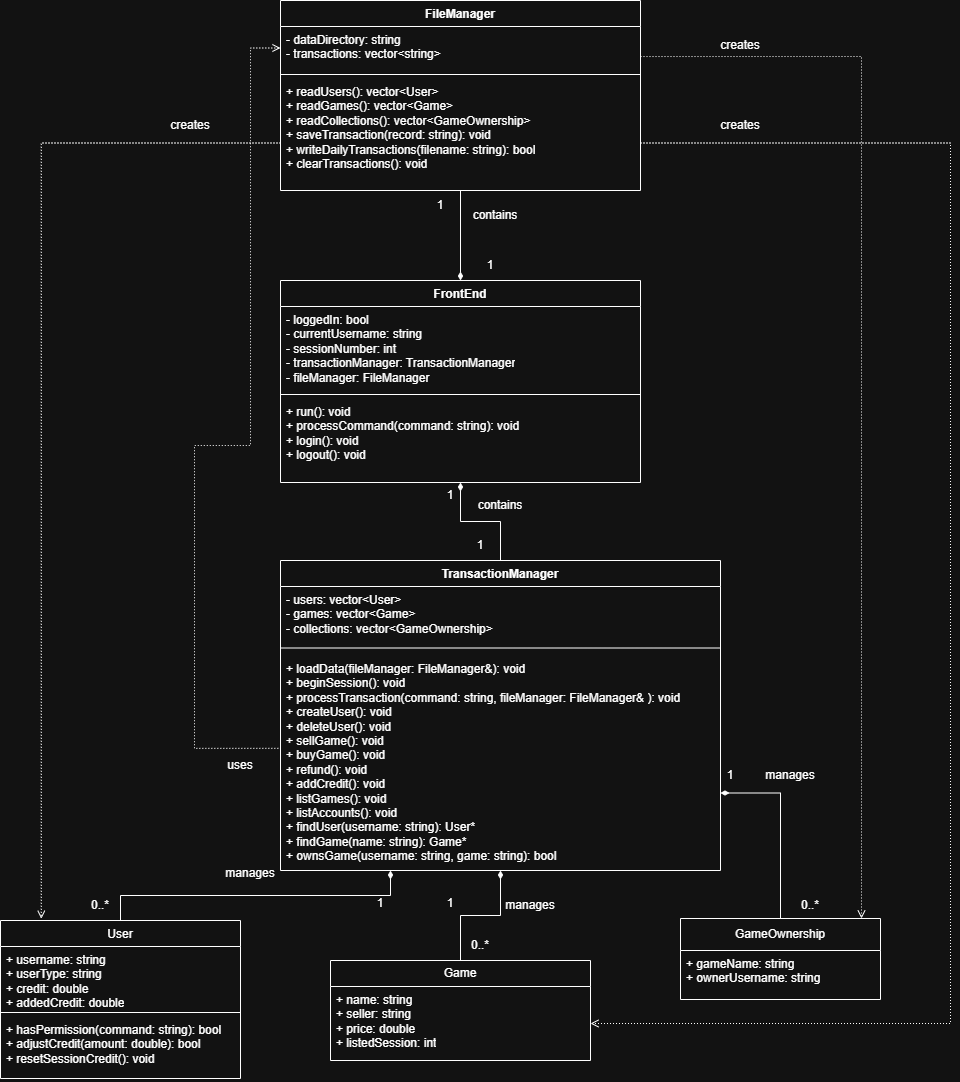

The diagram above was exported from draw.io. Its source (the exported page's mxGraphModel, read from the mxfile embedded in the PNG):
<mxGraphModel dx="2616" dy="1124" grid="1" gridSize="10" guides="1" tooltips="1" connect="1" arrows="1" fold="1" page="1" pageScale="1" pageWidth="850" pageHeight="1100" math="0" shadow="0">
  <root>
    <mxCell id="0" />
    <mxCell id="1" parent="0" />
    <mxCell id="S-OOlPlYO89u-2Cky2LA-1" parent="1" style="swimlane;fontStyle=1;align=center;verticalAlign=top;childLayout=stackLayout;horizontal=1;startSize=26;horizontalStack=0;resizeParent=1;resizeParentMax=0;resizeLast=0;collapsible=1;marginBottom=0;whiteSpace=wrap;html=1;" value="FrontEnd" vertex="1">
      <mxGeometry height="202" width="360" x="240" y="320" as="geometry" />
    </mxCell>
    <mxCell id="S-OOlPlYO89u-2Cky2LA-2" parent="S-OOlPlYO89u-2Cky2LA-1" style="text;strokeColor=none;fillColor=none;align=left;verticalAlign=top;spacingLeft=4;spacingRight=4;overflow=hidden;rotatable=0;points=[[0,0.5],[1,0.5]];portConstraint=eastwest;whiteSpace=wrap;html=1;" value="&lt;div&gt;- loggedIn: bool&lt;/div&gt;&lt;div&gt;- currentUsername: string&lt;/div&gt;&lt;div&gt;- sessionNumber: int&lt;/div&gt;&lt;div&gt;- transactionManager: TransactionManager&lt;/div&gt;&lt;div&gt;- fileManager: FileManager&lt;/div&gt;" vertex="1">
      <mxGeometry height="84" width="360" y="26" as="geometry" />
    </mxCell>
    <mxCell id="S-OOlPlYO89u-2Cky2LA-3" parent="S-OOlPlYO89u-2Cky2LA-1" style="line;strokeWidth=1;fillColor=none;align=left;verticalAlign=middle;spacingTop=-1;spacingLeft=3;spacingRight=3;rotatable=0;labelPosition=right;points=[];portConstraint=eastwest;strokeColor=inherit;" value="" vertex="1">
      <mxGeometry height="8" width="360" y="110" as="geometry" />
    </mxCell>
    <mxCell id="S-OOlPlYO89u-2Cky2LA-4" parent="S-OOlPlYO89u-2Cky2LA-1" style="text;strokeColor=none;fillColor=none;align=left;verticalAlign=top;spacingLeft=4;spacingRight=4;overflow=hidden;rotatable=0;points=[[0,0.5],[1,0.5]];portConstraint=eastwest;whiteSpace=wrap;html=1;" value="&lt;div&gt;+ run(): void&lt;/div&gt;&lt;div&gt;+ processCommand(command: string): void&lt;/div&gt;&lt;div&gt;+ login(): void&lt;/div&gt;&lt;div&gt;+ logout(): void&lt;/div&gt;" vertex="1">
      <mxGeometry height="84" width="360" y="118" as="geometry" />
    </mxCell>
    <mxCell id="VLpYa60ZY56VJ62z0hQ5-48" edge="1" parent="1" source="S-OOlPlYO89u-2Cky2LA-22" style="edgeStyle=orthogonalEdgeStyle;rounded=0;orthogonalLoop=1;jettySize=auto;html=1;exitX=0.25;exitY=1;exitDx=0;exitDy=0;entryX=0.5;entryY=0;entryDx=0;entryDy=0;startArrow=diamondThin;startFill=1;endArrow=none;endFill=0;" target="VLpYa60ZY56VJ62z0hQ5-1">
      <mxGeometry relative="1" as="geometry" />
    </mxCell>
    <mxCell id="VLpYa60ZY56VJ62z0hQ5-49" edge="1" parent="1" source="S-OOlPlYO89u-2Cky2LA-22" style="edgeStyle=orthogonalEdgeStyle;rounded=0;orthogonalLoop=1;jettySize=auto;html=1;exitX=0.5;exitY=1;exitDx=0;exitDy=0;entryX=0.5;entryY=0;entryDx=0;entryDy=0;startArrow=diamondThin;startFill=1;endArrow=none;endFill=0;" target="VLpYa60ZY56VJ62z0hQ5-9">
      <mxGeometry relative="1" as="geometry" />
    </mxCell>
    <mxCell id="VLpYa60ZY56VJ62z0hQ5-50" edge="1" parent="1" source="S-OOlPlYO89u-2Cky2LA-22" style="edgeStyle=orthogonalEdgeStyle;rounded=0;orthogonalLoop=1;jettySize=auto;html=1;exitX=1;exitY=0.75;exitDx=0;exitDy=0;entryX=0.5;entryY=0;entryDx=0;entryDy=0;startArrow=diamondThin;startFill=1;endArrow=none;endFill=0;" target="VLpYa60ZY56VJ62z0hQ5-28">
      <mxGeometry relative="1" as="geometry" />
    </mxCell>
    <mxCell id="S-OOlPlYO89u-2Cky2LA-22" parent="1" style="swimlane;fontStyle=1;align=center;verticalAlign=top;childLayout=stackLayout;horizontal=1;startSize=26;horizontalStack=0;resizeParent=1;resizeParentMax=0;resizeLast=0;collapsible=1;marginBottom=0;whiteSpace=wrap;html=1;" value="TransactionManager" vertex="1">
      <mxGeometry height="310" width="440" x="240" y="600" as="geometry" />
    </mxCell>
    <mxCell id="S-OOlPlYO89u-2Cky2LA-23" parent="S-OOlPlYO89u-2Cky2LA-22" style="text;strokeColor=none;fillColor=none;align=left;verticalAlign=top;spacingLeft=4;spacingRight=4;overflow=hidden;rotatable=0;points=[[0,0.5],[1,0.5]];portConstraint=eastwest;whiteSpace=wrap;html=1;" value="&lt;div&gt;- users: vector&amp;lt;User&amp;gt;&lt;/div&gt;&lt;div&gt;- games: vector&amp;lt;Game&amp;gt;&lt;/div&gt;&lt;div&gt;- collections: vector&amp;lt;GameOwnership&amp;gt;&lt;/div&gt;" vertex="1">
      <mxGeometry height="54" width="440" y="26" as="geometry" />
    </mxCell>
    <mxCell id="S-OOlPlYO89u-2Cky2LA-24" parent="S-OOlPlYO89u-2Cky2LA-22" style="line;strokeWidth=1;fillColor=none;align=left;verticalAlign=middle;spacingTop=-1;spacingLeft=3;spacingRight=3;rotatable=0;labelPosition=right;points=[];portConstraint=eastwest;strokeColor=inherit;" value="" vertex="1">
      <mxGeometry height="15" width="440" y="80" as="geometry" />
    </mxCell>
    <mxCell id="S-OOlPlYO89u-2Cky2LA-25" parent="S-OOlPlYO89u-2Cky2LA-22" style="text;strokeColor=none;fillColor=none;align=left;verticalAlign=top;spacingLeft=4;spacingRight=4;overflow=hidden;rotatable=0;points=[[0,0.5],[1,0.5]];portConstraint=eastwest;whiteSpace=wrap;html=1;" value="&lt;div&gt;&lt;span style=&quot;background-color: transparent; color: light-dark(rgb(0, 0, 0), rgb(255, 255, 255));&quot;&gt;+ &lt;/span&gt;&lt;span style=&quot;background-color: transparent; color: light-dark(rgb(0, 0, 0), rgb(255, 255, 255));&quot;&gt;loadData(fileManager: &lt;/span&gt;&lt;span style=&quot;background-color: transparent; color: light-dark(rgb(0, 0, 0), rgb(255, 255, 255));&quot;&gt;FileManager&amp;amp;): &lt;/span&gt;&lt;span style=&quot;background-color: transparent; color: light-dark(rgb(0, 0, 0), rgb(255, 255, 255));&quot;&gt;void&lt;/span&gt;&lt;/div&gt;&lt;div&gt;&lt;span style=&quot;background-color: transparent; color: light-dark(rgb(0, 0, 0), rgb(255, 255, 255));&quot;&gt;+ beginSession(): void&lt;/span&gt;&lt;/div&gt;&lt;div&gt;+ processTransaction(command: string,&amp;nbsp;&lt;span style=&quot;background-color: transparent; color: light-dark(rgb(0, 0, 0), rgb(255, 255, 255));&quot;&gt;fileManager: &lt;/span&gt;&lt;span style=&quot;background-color: transparent; color: light-dark(rgb(0, 0, 0), rgb(255, 255, 255));&quot;&gt;FileManager&amp;amp;&lt;/span&gt;&lt;span style=&quot;background-color: transparent; color: light-dark(#000000, var(--ge-light-color, #ffffff));&quot;&gt;&amp;nbsp;): void&lt;/span&gt;&lt;/div&gt;&lt;div&gt;+ createUser(): void&lt;/div&gt;&lt;div&gt;+ deleteUser(): void&lt;/div&gt;&lt;div&gt;+ sellGame(): void&lt;/div&gt;&lt;div&gt;+ buyGame(): void&lt;/div&gt;&lt;div&gt;+ refund(): void&lt;/div&gt;&lt;div&gt;+ addCredit(): void&lt;/div&gt;&lt;div&gt;&lt;div&gt;+ listGames(): void&lt;/div&gt;&lt;div&gt;+ listAccounts(): void&lt;/div&gt;&lt;/div&gt;&lt;div&gt;+ findUser(username: string): User*&lt;/div&gt;&lt;div&gt;+ findGame(name: string): Game*&lt;/div&gt;&lt;div&gt;+ ownsGame(username: string, game: string): bool&lt;/div&gt;" vertex="1">
      <mxGeometry height="215" width="440" y="95" as="geometry" />
    </mxCell>
    <mxCell id="VLpYa60ZY56VJ62z0hQ5-40" edge="1" parent="1" source="S-OOlPlYO89u-2Cky2LA-26" style="edgeStyle=orthogonalEdgeStyle;rounded=0;orthogonalLoop=1;jettySize=auto;html=1;exitX=0.5;exitY=1;exitDx=0;exitDy=0;entryX=0.5;entryY=0;entryDx=0;entryDy=0;endArrow=diamondThin;endFill=1;" target="S-OOlPlYO89u-2Cky2LA-1">
      <mxGeometry relative="1" as="geometry" />
    </mxCell>
    <mxCell id="VLpYa60ZY56VJ62z0hQ5-68" edge="1" parent="1" source="S-OOlPlYO89u-2Cky2LA-26" style="edgeStyle=orthogonalEdgeStyle;rounded=0;orthogonalLoop=1;jettySize=auto;html=1;exitX=1;exitY=0.75;exitDx=0;exitDy=0;entryX=1;entryY=0.5;entryDx=0;entryDy=0;dashed=1;dashPattern=1 2;endArrow=open;endFill=0;" target="VLpYa60ZY56VJ62z0hQ5-10">
      <mxGeometry relative="1" x="-0.0005" as="geometry">
        <Array as="points">
          <mxPoint x="910" y="182.5" />
          <mxPoint x="910" y="1063" />
        </Array>
      </mxGeometry>
    </mxCell>
    <mxCell id="VLpYa60ZY56VJ62z0hQ5-75" edge="1" parent="1" source="S-OOlPlYO89u-2Cky2LA-26" style="edgeStyle=orthogonalEdgeStyle;rounded=0;orthogonalLoop=1;jettySize=auto;html=1;exitX=0;exitY=0.25;exitDx=0;exitDy=0;libavoidRouting=1;entryX=0;entryY=0.432;entryDx=0;entryDy=0;entryPerimeter=0;dashed=1;dashPattern=1 2;endArrow=none;endFill=0;startArrow=open;startFill=0;" target="S-OOlPlYO89u-2Cky2LA-25">
      <mxGeometry relative="1" x="0.0019" as="geometry">
        <Array as="points">
          <mxPoint x="210" y="88" />
          <mxPoint x="210" y="485" />
          <mxPoint x="154" y="485" />
          <mxPoint x="154" y="788" />
        </Array>
        <mxPoint x="200" y="790" as="targetPoint" />
      </mxGeometry>
    </mxCell>
    <mxCell id="S-OOlPlYO89u-2Cky2LA-26" parent="1" style="swimlane;fontStyle=1;align=center;verticalAlign=top;childLayout=stackLayout;horizontal=1;startSize=26;horizontalStack=0;resizeParent=1;resizeParentMax=0;resizeLast=0;collapsible=1;marginBottom=0;whiteSpace=wrap;html=1;" value="FileManager" vertex="1">
      <mxGeometry height="190" width="360" x="240" y="40" as="geometry" />
    </mxCell>
    <mxCell id="S-OOlPlYO89u-2Cky2LA-27" parent="S-OOlPlYO89u-2Cky2LA-26" style="text;strokeColor=none;fillColor=none;align=left;verticalAlign=top;spacingLeft=4;spacingRight=4;overflow=hidden;rotatable=0;points=[[0,0.5],[1,0.5]];portConstraint=eastwest;whiteSpace=wrap;html=1;" value="&lt;div&gt;- dataDirectory: string&lt;/div&gt;&lt;div&gt;- transactions: vector&amp;lt;string&amp;gt;&lt;/div&gt;" vertex="1">
      <mxGeometry height="44" width="360" y="26" as="geometry" />
    </mxCell>
    <mxCell id="S-OOlPlYO89u-2Cky2LA-28" parent="S-OOlPlYO89u-2Cky2LA-26" style="line;strokeWidth=1;fillColor=none;align=left;verticalAlign=middle;spacingTop=-1;spacingLeft=3;spacingRight=3;rotatable=0;labelPosition=right;points=[];portConstraint=eastwest;strokeColor=inherit;" value="" vertex="1">
      <mxGeometry height="8" width="360" y="70" as="geometry" />
    </mxCell>
    <mxCell id="S-OOlPlYO89u-2Cky2LA-29" parent="S-OOlPlYO89u-2Cky2LA-26" style="text;strokeColor=none;fillColor=none;align=left;verticalAlign=top;spacingLeft=4;spacingRight=4;overflow=hidden;rotatable=0;points=[[0,0.5],[1,0.5]];portConstraint=eastwest;whiteSpace=wrap;html=1;" value="&lt;div&gt;+ readUsers(): vector&amp;lt;User&amp;gt;&lt;/div&gt;&lt;div&gt;+ readGames(): vector&amp;lt;Game&amp;gt;&lt;/div&gt;&lt;div&gt;+ readCollections(): vector&amp;lt;GameOwnership&amp;gt;&lt;/div&gt;&lt;div&gt;+ saveTransaction(record: string): void&lt;/div&gt;&lt;div&gt;+ writeDailyTransactions(filename: string): bool&lt;/div&gt;&lt;div&gt;+ clearTransactions(): void&lt;/div&gt;" vertex="1">
      <mxGeometry height="112" width="360" y="78" as="geometry" />
    </mxCell>
    <mxCell id="VLpYa60ZY56VJ62z0hQ5-1" parent="1" style="swimlane;fontStyle=1;align=center;verticalAlign=top;childLayout=stackLayout;horizontal=1;startSize=26;horizontalStack=0;resizeParent=1;resizeParentMax=0;resizeLast=0;collapsible=1;marginBottom=0;whiteSpace=wrap;html=1;" value="&lt;span style=&quot;font-weight: normal;&quot;&gt;User&lt;/span&gt;" vertex="1">
      <mxGeometry height="158" width="240" x="-40" y="960" as="geometry" />
    </mxCell>
    <mxCell id="VLpYa60ZY56VJ62z0hQ5-2" parent="VLpYa60ZY56VJ62z0hQ5-1" style="text;strokeColor=none;fillColor=none;align=left;verticalAlign=top;spacingLeft=4;spacingRight=4;overflow=hidden;rotatable=0;points=[[0,0.5],[1,0.5]];portConstraint=eastwest;whiteSpace=wrap;html=1;" value="&lt;div&gt;+ username: string&lt;/div&gt;&lt;div&gt;+ userType: string&lt;/div&gt;&lt;div&gt;+ credit: double&lt;/div&gt;&lt;div&gt;+ addedCredit: double&lt;/div&gt;" vertex="1">
      <mxGeometry height="62" width="240" y="26" as="geometry" />
    </mxCell>
    <mxCell id="VLpYa60ZY56VJ62z0hQ5-3" parent="VLpYa60ZY56VJ62z0hQ5-1" style="line;strokeWidth=1;fillColor=none;align=left;verticalAlign=middle;spacingTop=-1;spacingLeft=3;spacingRight=3;rotatable=0;labelPosition=right;points=[];portConstraint=eastwest;strokeColor=inherit;" value="" vertex="1">
      <mxGeometry height="8" width="240" y="88" as="geometry" />
    </mxCell>
    <mxCell id="VLpYa60ZY56VJ62z0hQ5-4" parent="VLpYa60ZY56VJ62z0hQ5-1" style="text;strokeColor=none;fillColor=none;align=left;verticalAlign=top;spacingLeft=4;spacingRight=4;overflow=hidden;rotatable=0;points=[[0,0.5],[1,0.5]];portConstraint=eastwest;whiteSpace=wrap;html=1;" value="&lt;div&gt;+ hasPermission(command: string): bool&lt;/div&gt;&lt;div&gt;+ adjustCredit(amount: double): bool&lt;/div&gt;&lt;div&gt;+ resetSessionCredit(): void&lt;/div&gt;" vertex="1">
      <mxGeometry height="62" width="240" y="96" as="geometry" />
    </mxCell>
    <mxCell id="VLpYa60ZY56VJ62z0hQ5-9" parent="1" style="swimlane;fontStyle=0;childLayout=stackLayout;horizontal=1;startSize=26;fillColor=none;horizontalStack=0;resizeParent=1;resizeParentMax=0;resizeLast=0;collapsible=1;marginBottom=0;whiteSpace=wrap;html=1;" value="Game" vertex="1">
      <mxGeometry height="100" width="260" x="290" y="1000" as="geometry" />
    </mxCell>
    <mxCell id="VLpYa60ZY56VJ62z0hQ5-10" parent="VLpYa60ZY56VJ62z0hQ5-9" style="text;strokeColor=none;fillColor=none;align=left;verticalAlign=top;spacingLeft=4;spacingRight=4;overflow=hidden;rotatable=0;points=[[0,0.5],[1,0.5]];portConstraint=eastwest;whiteSpace=wrap;html=1;" value="&lt;div&gt;+ name: string&lt;/div&gt;&lt;div&gt;+ seller: string&lt;/div&gt;&lt;div&gt;+ price: double&lt;/div&gt;&lt;div&gt;+ listedSession: int&lt;/div&gt;" vertex="1">
      <mxGeometry height="74" width="260" y="26" as="geometry" />
    </mxCell>
    <mxCell id="VLpYa60ZY56VJ62z0hQ5-28" parent="1" style="swimlane;fontStyle=0;childLayout=stackLayout;horizontal=1;startSize=32;fillColor=none;horizontalStack=0;resizeParent=1;resizeParentMax=0;resizeLast=0;collapsible=1;marginBottom=0;whiteSpace=wrap;html=1;" value="&lt;div&gt;&lt;span style=&quot;background-color: transparent; color: light-dark(#000000, var(--ge-light-color, #ffffff));&quot;&gt;GameOwnership&lt;/span&gt;&lt;/div&gt;" vertex="1">
      <mxGeometry height="81" width="200" x="640" y="958" as="geometry" />
    </mxCell>
    <mxCell id="VLpYa60ZY56VJ62z0hQ5-29" parent="VLpYa60ZY56VJ62z0hQ5-28" style="text;strokeColor=none;fillColor=none;align=left;verticalAlign=top;spacingLeft=4;spacingRight=4;overflow=hidden;rotatable=0;points=[[0,0.5],[1,0.5]];portConstraint=eastwest;whiteSpace=wrap;html=1;" value="&lt;div&gt;+ gameName: string&lt;/div&gt;&lt;div&gt;+ ownerUsername: string&lt;/div&gt;" vertex="1">
      <mxGeometry height="49" width="200" y="32" as="geometry" />
    </mxCell>
    <mxCell id="VLpYa60ZY56VJ62z0hQ5-37" edge="1" parent="1" source="S-OOlPlYO89u-2Cky2LA-1" style="edgeStyle=orthogonalEdgeStyle;rounded=0;orthogonalLoop=1;jettySize=auto;html=1;exitX=0.5;exitY=1;exitDx=0;exitDy=0;entryX=0.5;entryY=0;entryDx=0;entryDy=0;startArrow=diamondThin;startFill=1;endArrow=none;endFill=0;" target="S-OOlPlYO89u-2Cky2LA-22">
      <mxGeometry relative="1" x="0.1303" as="geometry" />
    </mxCell>
    <mxCell id="VLpYa60ZY56VJ62z0hQ5-41" parent="1" style="text;html=1;whiteSpace=wrap;strokeColor=none;fillColor=none;align=center;verticalAlign=middle;rounded=0;" value="contains" vertex="1">
      <mxGeometry height="30" width="60" x="430" y="530" as="geometry" />
    </mxCell>
    <mxCell id="VLpYa60ZY56VJ62z0hQ5-43" parent="1" style="text;html=1;whiteSpace=wrap;strokeColor=none;fillColor=none;align=center;verticalAlign=middle;rounded=0;" value="1" vertex="1">
      <mxGeometry height="30" width="60" x="380" y="520" as="geometry" />
    </mxCell>
    <mxCell id="VLpYa60ZY56VJ62z0hQ5-44" parent="1" style="text;html=1;whiteSpace=wrap;strokeColor=none;fillColor=none;align=center;verticalAlign=middle;rounded=0;" value="1" vertex="1">
      <mxGeometry height="30" width="60" x="410" y="570" as="geometry" />
    </mxCell>
    <mxCell id="VLpYa60ZY56VJ62z0hQ5-45" parent="1" style="text;html=1;whiteSpace=wrap;strokeColor=none;fillColor=none;align=center;verticalAlign=middle;rounded=0;" value="contains" vertex="1">
      <mxGeometry height="30" width="60" x="425" y="240" as="geometry" />
    </mxCell>
    <mxCell id="VLpYa60ZY56VJ62z0hQ5-46" parent="1" style="text;html=1;whiteSpace=wrap;strokeColor=none;fillColor=none;align=center;verticalAlign=middle;rounded=0;" value="1" vertex="1">
      <mxGeometry height="30" width="60" x="370" y="230" as="geometry" />
    </mxCell>
    <mxCell id="VLpYa60ZY56VJ62z0hQ5-47" parent="1" style="text;html=1;whiteSpace=wrap;strokeColor=none;fillColor=none;align=center;verticalAlign=middle;rounded=0;" value="1" vertex="1">
      <mxGeometry height="30" width="60" x="420" y="290" as="geometry" />
    </mxCell>
    <mxCell id="VLpYa60ZY56VJ62z0hQ5-54" parent="1" style="text;html=1;whiteSpace=wrap;strokeColor=none;fillColor=none;align=center;verticalAlign=middle;rounded=0;" value="&lt;div&gt;manages&lt;/div&gt;" vertex="1">
      <mxGeometry height="30" width="60" x="180" y="898" as="geometry" />
    </mxCell>
    <mxCell id="VLpYa60ZY56VJ62z0hQ5-55" parent="1" style="text;html=1;whiteSpace=wrap;strokeColor=none;fillColor=none;align=center;verticalAlign=middle;rounded=0;" value="manages" vertex="1">
      <mxGeometry height="30" width="60" x="460" y="930" as="geometry" />
    </mxCell>
    <mxCell id="VLpYa60ZY56VJ62z0hQ5-56" parent="1" style="text;html=1;whiteSpace=wrap;strokeColor=none;fillColor=none;align=center;verticalAlign=middle;rounded=0;" value="manages" vertex="1">
      <mxGeometry height="30" width="60" x="720" y="800" as="geometry" />
    </mxCell>
    <mxCell id="VLpYa60ZY56VJ62z0hQ5-57" parent="1" style="text;html=1;whiteSpace=wrap;strokeColor=none;fillColor=none;align=center;verticalAlign=middle;rounded=0;" value="1" vertex="1">
      <mxGeometry height="30" width="60" x="310" y="928" as="geometry" />
    </mxCell>
    <mxCell id="VLpYa60ZY56VJ62z0hQ5-59" parent="1" style="text;html=1;whiteSpace=wrap;strokeColor=none;fillColor=none;align=center;verticalAlign=middle;rounded=0;" value="1" vertex="1">
      <mxGeometry height="30" width="60" x="380" y="928" as="geometry" />
    </mxCell>
    <mxCell id="VLpYa60ZY56VJ62z0hQ5-60" parent="1" style="text;html=1;whiteSpace=wrap;strokeColor=none;fillColor=none;align=center;verticalAlign=middle;rounded=0;" value="1" vertex="1">
      <mxGeometry height="30" width="60" x="660" y="800" as="geometry" />
    </mxCell>
    <mxCell id="VLpYa60ZY56VJ62z0hQ5-62" parent="1" style="text;html=1;whiteSpace=wrap;strokeColor=none;fillColor=none;align=center;verticalAlign=middle;rounded=0;" value="0..*" vertex="1">
      <mxGeometry height="30" width="60" x="740" y="930" as="geometry" />
    </mxCell>
    <mxCell id="VLpYa60ZY56VJ62z0hQ5-63" parent="1" style="text;html=1;whiteSpace=wrap;strokeColor=none;fillColor=none;align=center;verticalAlign=middle;rounded=0;" value="0..*" vertex="1">
      <mxGeometry height="30" width="60" x="410" y="970" as="geometry" />
    </mxCell>
    <mxCell id="VLpYa60ZY56VJ62z0hQ5-64" parent="1" style="text;html=1;whiteSpace=wrap;strokeColor=none;fillColor=none;align=center;verticalAlign=middle;rounded=0;" value="0..*" vertex="1">
      <mxGeometry height="30" width="60" x="30" y="930" as="geometry" />
    </mxCell>
    <mxCell id="VLpYa60ZY56VJ62z0hQ5-65" edge="1" parent="1" source="S-OOlPlYO89u-2Cky2LA-26" style="edgeStyle=orthogonalEdgeStyle;rounded=0;orthogonalLoop=1;jettySize=auto;html=1;exitX=0;exitY=0.75;exitDx=0;exitDy=0;entryX=0.17;entryY=-0.011;entryDx=0;entryDy=0;entryPerimeter=0;dashed=1;dashPattern=1 2;endArrow=open;endFill=0;" target="VLpYa60ZY56VJ62z0hQ5-1">
      <mxGeometry relative="1" x="-0.0009" as="geometry" />
    </mxCell>
    <mxCell id="VLpYa60ZY56VJ62z0hQ5-69" edge="1" parent="1" source="VLpYa60ZY56VJ62z0hQ5-60" style="edgeStyle=orthogonalEdgeStyle;rounded=0;orthogonalLoop=1;jettySize=auto;html=1;innerLoopWaypoints=1;exitX=0.5;exitY=1;exitDx=0;exitDy=0;" target="VLpYa60ZY56VJ62z0hQ5-60">
      <mxGeometry relative="1" as="geometry" />
    </mxCell>
    <mxCell id="VLpYa60ZY56VJ62z0hQ5-70" edge="1" parent="1" style="edgeStyle=orthogonalEdgeStyle;rounded=0;orthogonalLoop=1;jettySize=auto;html=1;exitX=1;exitY=0.5;exitDx=0;exitDy=0;entryX=0.905;entryY=-0.099;entryDx=0;entryDy=0;entryPerimeter=0;dashed=1;dashPattern=1 2;endArrow=open;endFill=0;">
      <mxGeometry relative="1" x="0.012" as="geometry">
        <mxPoint x="600" y="96.02" as="sourcePoint" />
        <mxPoint x="821" y="958.001" as="targetPoint" />
      </mxGeometry>
    </mxCell>
    <mxCell id="VLpYa60ZY56VJ62z0hQ5-71" parent="1" style="text;html=1;whiteSpace=wrap;strokeColor=none;fillColor=none;align=center;verticalAlign=middle;rounded=0;" value="creates" vertex="1">
      <mxGeometry height="30" width="60" x="670" y="70" as="geometry" />
    </mxCell>
    <mxCell id="VLpYa60ZY56VJ62z0hQ5-72" parent="1" style="text;html=1;whiteSpace=wrap;strokeColor=none;fillColor=none;align=center;verticalAlign=middle;rounded=0;" value="creates" vertex="1">
      <mxGeometry height="30" width="60" x="670" y="150" as="geometry" />
    </mxCell>
    <mxCell id="VLpYa60ZY56VJ62z0hQ5-73" parent="1" style="text;html=1;whiteSpace=wrap;strokeColor=none;fillColor=none;align=center;verticalAlign=middle;rounded=0;" value="creates" vertex="1">
      <mxGeometry height="30" width="60" x="120" y="150" as="geometry" />
    </mxCell>
    <mxCell id="VLpYa60ZY56VJ62z0hQ5-76" parent="1" style="text;html=1;whiteSpace=wrap;strokeColor=none;fillColor=none;align=center;verticalAlign=middle;rounded=0;" value="uses" vertex="1">
      <mxGeometry height="30" width="60" x="170" y="790" as="geometry" />
    </mxCell>
  </root>
</mxGraphModel>